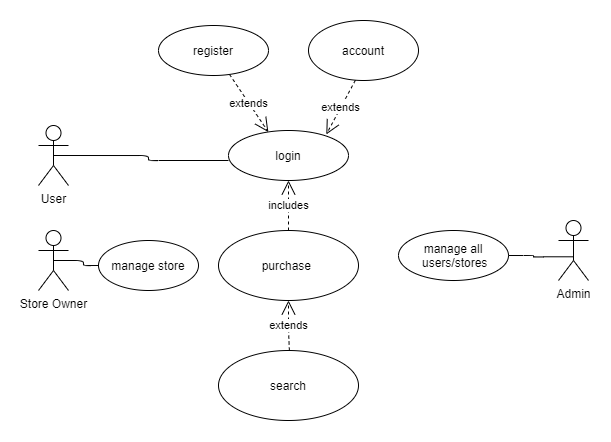

The diagram above was exported from draw.io. Its source (the exported page's mxGraphModel, read from the mxfile embedded in the PNG):
<mxGraphModel dx="456" dy="510" grid="1" gridSize="10" guides="1" tooltips="1" connect="1" arrows="1" fold="1" page="1" pageScale="1" pageWidth="850" pageHeight="1100" math="0" shadow="0">
  <root>
    <mxCell id="0" />
    <mxCell id="1" parent="0" />
    <mxCell id="dKARQQAKLvJIhNFKbrDA-1" value="User" style="shape=umlActor;verticalLabelPosition=bottom;labelBackgroundColor=#ffffff;verticalAlign=top;html=1;" vertex="1" parent="1">
      <mxGeometry x="40" y="325" width="30" height="60" as="geometry" />
    </mxCell>
    <mxCell id="dKARQQAKLvJIhNFKbrDA-6" value="login" style="ellipse;whiteSpace=wrap;html=1;" vertex="1" parent="1">
      <mxGeometry x="230" y="330" width="120" height="50" as="geometry" />
    </mxCell>
    <mxCell id="dKARQQAKLvJIhNFKbrDA-7" value="register" style="ellipse;whiteSpace=wrap;html=1;" vertex="1" parent="1">
      <mxGeometry x="160" y="225" width="110" height="50" as="geometry" />
    </mxCell>
    <mxCell id="dKARQQAKLvJIhNFKbrDA-8" value="account" style="ellipse;whiteSpace=wrap;html=1;" vertex="1" parent="1">
      <mxGeometry x="310" y="220" width="110" height="60" as="geometry" />
    </mxCell>
    <mxCell id="dKARQQAKLvJIhNFKbrDA-9" value="extends" style="endArrow=open;endSize=12;dashed=1;html=1;entryX=0.332;entryY=0.031;entryDx=0;entryDy=0;entryPerimeter=0;" edge="1" parent="1" source="dKARQQAKLvJIhNFKbrDA-7" target="dKARQQAKLvJIhNFKbrDA-6">
      <mxGeometry width="160" relative="1" as="geometry">
        <mxPoint x="190" y="350" as="sourcePoint" />
        <mxPoint x="350" y="350" as="targetPoint" />
      </mxGeometry>
    </mxCell>
    <mxCell id="dKARQQAKLvJIhNFKbrDA-10" value="extends" style="endArrow=open;endSize=12;dashed=1;html=1;entryX=0.815;entryY=0.078;entryDx=0;entryDy=0;entryPerimeter=0;exitX=0.426;exitY=0.996;exitDx=0;exitDy=0;exitPerimeter=0;" edge="1" parent="1" source="dKARQQAKLvJIhNFKbrDA-8" target="dKARQQAKLvJIhNFKbrDA-6">
      <mxGeometry width="160" relative="1" as="geometry">
        <mxPoint x="190" y="350" as="sourcePoint" />
        <mxPoint x="350" y="350" as="targetPoint" />
      </mxGeometry>
    </mxCell>
    <mxCell id="dKARQQAKLvJIhNFKbrDA-11" value="purchase&amp;nbsp;" style="ellipse;whiteSpace=wrap;html=1;" vertex="1" parent="1">
      <mxGeometry x="220" y="430" width="140" height="70" as="geometry" />
    </mxCell>
    <mxCell id="dKARQQAKLvJIhNFKbrDA-12" value="includes" style="endArrow=open;endSize=12;dashed=1;html=1;entryX=0.5;entryY=1;entryDx=0;entryDy=0;" edge="1" parent="1" source="dKARQQAKLvJIhNFKbrDA-11" target="dKARQQAKLvJIhNFKbrDA-6">
      <mxGeometry width="160" relative="1" as="geometry">
        <mxPoint x="190" y="490" as="sourcePoint" />
        <mxPoint x="350" y="490" as="targetPoint" />
      </mxGeometry>
    </mxCell>
    <mxCell id="dKARQQAKLvJIhNFKbrDA-13" value="search" style="ellipse;whiteSpace=wrap;html=1;" vertex="1" parent="1">
      <mxGeometry x="220" y="550" width="140" height="70" as="geometry" />
    </mxCell>
    <mxCell id="dKARQQAKLvJIhNFKbrDA-14" value="extends" style="endArrow=open;endSize=12;dashed=1;html=1;entryX=0.5;entryY=1;entryDx=0;entryDy=0;" edge="1" parent="1" source="dKARQQAKLvJIhNFKbrDA-13" target="dKARQQAKLvJIhNFKbrDA-11">
      <mxGeometry width="160" relative="1" as="geometry">
        <mxPoint x="170" y="530" as="sourcePoint" />
        <mxPoint x="330" y="530" as="targetPoint" />
        <Array as="points">
          <mxPoint x="290" y="530" />
        </Array>
      </mxGeometry>
    </mxCell>
    <mxCell id="dKARQQAKLvJIhNFKbrDA-15" value="Store Owner" style="shape=umlActor;verticalLabelPosition=bottom;labelBackgroundColor=#ffffff;verticalAlign=top;html=1;" vertex="1" parent="1">
      <mxGeometry x="40" y="430" width="30" height="60" as="geometry" />
    </mxCell>
    <mxCell id="dKARQQAKLvJIhNFKbrDA-16" value="manage store" style="ellipse;whiteSpace=wrap;html=1;" vertex="1" parent="1">
      <mxGeometry x="100" y="440" width="100" height="50" as="geometry" />
    </mxCell>
    <mxCell id="dKARQQAKLvJIhNFKbrDA-18" value="" style="endArrow=none;html=1;edgeStyle=orthogonalEdgeStyle;exitX=0.5;exitY=0.5;exitDx=0;exitDy=0;exitPerimeter=0;entryX=0;entryY=0.5;entryDx=0;entryDy=0;" edge="1" parent="1" source="dKARQQAKLvJIhNFKbrDA-15" target="dKARQQAKLvJIhNFKbrDA-16">
      <mxGeometry relative="1" as="geometry">
        <mxPoint x="80" y="460" as="sourcePoint" />
        <mxPoint x="240" y="460" as="targetPoint" />
      </mxGeometry>
    </mxCell>
    <mxCell id="dKARQQAKLvJIhNFKbrDA-19" value="" style="resizable=0;html=1;align=left;verticalAlign=bottom;labelBackgroundColor=#ffffff;fontSize=10;" connectable="0" vertex="1" parent="dKARQQAKLvJIhNFKbrDA-18">
      <mxGeometry x="-1" relative="1" as="geometry" />
    </mxCell>
    <mxCell id="dKARQQAKLvJIhNFKbrDA-20" value="" style="resizable=0;html=1;align=right;verticalAlign=bottom;labelBackgroundColor=#ffffff;fontSize=10;" connectable="0" vertex="1" parent="dKARQQAKLvJIhNFKbrDA-18">
      <mxGeometry x="1" relative="1" as="geometry" />
    </mxCell>
    <mxCell id="dKARQQAKLvJIhNFKbrDA-21" value="" style="endArrow=none;html=1;edgeStyle=orthogonalEdgeStyle;exitX=0.5;exitY=0.5;exitDx=0;exitDy=0;exitPerimeter=0;" edge="1" parent="1" source="dKARQQAKLvJIhNFKbrDA-1">
      <mxGeometry relative="1" as="geometry">
        <mxPoint x="70" y="360" as="sourcePoint" />
        <mxPoint x="230" y="360" as="targetPoint" />
      </mxGeometry>
    </mxCell>
    <mxCell id="dKARQQAKLvJIhNFKbrDA-22" value="" style="resizable=0;html=1;align=left;verticalAlign=bottom;labelBackgroundColor=#ffffff;fontSize=10;" connectable="0" vertex="1" parent="dKARQQAKLvJIhNFKbrDA-21">
      <mxGeometry x="-1" relative="1" as="geometry" />
    </mxCell>
    <mxCell id="dKARQQAKLvJIhNFKbrDA-23" value="" style="resizable=0;html=1;align=right;verticalAlign=bottom;labelBackgroundColor=#ffffff;fontSize=10;" connectable="0" vertex="1" parent="dKARQQAKLvJIhNFKbrDA-21">
      <mxGeometry x="1" relative="1" as="geometry" />
    </mxCell>
    <mxCell id="dKARQQAKLvJIhNFKbrDA-24" value="Admin" style="shape=umlActor;verticalLabelPosition=bottom;labelBackgroundColor=#ffffff;verticalAlign=top;html=1;" vertex="1" parent="1">
      <mxGeometry x="560" y="420" width="30" height="60" as="geometry" />
    </mxCell>
    <mxCell id="dKARQQAKLvJIhNFKbrDA-27" value="manage all&lt;br&gt;&amp;nbsp;users/stores" style="ellipse;whiteSpace=wrap;html=1;" vertex="1" parent="1">
      <mxGeometry x="400" y="430" width="110" height="50" as="geometry" />
    </mxCell>
    <mxCell id="dKARQQAKLvJIhNFKbrDA-31" value="" style="endArrow=none;html=1;edgeStyle=orthogonalEdgeStyle;entryX=0.478;entryY=0.605;entryDx=0;entryDy=0;entryPerimeter=0;exitX=1;exitY=0.5;exitDx=0;exitDy=0;" edge="1" parent="1" source="dKARQQAKLvJIhNFKbrDA-27" target="dKARQQAKLvJIhNFKbrDA-24">
      <mxGeometry relative="1" as="geometry">
        <mxPoint x="390" y="550" as="sourcePoint" />
        <mxPoint x="550" y="550" as="targetPoint" />
      </mxGeometry>
    </mxCell>
    <mxCell id="dKARQQAKLvJIhNFKbrDA-32" value="" style="resizable=0;html=1;align=left;verticalAlign=bottom;labelBackgroundColor=#ffffff;fontSize=10;" connectable="0" vertex="1" parent="dKARQQAKLvJIhNFKbrDA-31">
      <mxGeometry x="-1" relative="1" as="geometry" />
    </mxCell>
    <mxCell id="dKARQQAKLvJIhNFKbrDA-33" value="" style="resizable=0;html=1;align=right;verticalAlign=bottom;labelBackgroundColor=#ffffff;fontSize=10;" connectable="0" vertex="1" parent="dKARQQAKLvJIhNFKbrDA-31">
      <mxGeometry x="1" relative="1" as="geometry" />
    </mxCell>
  </root>
</mxGraphModel>